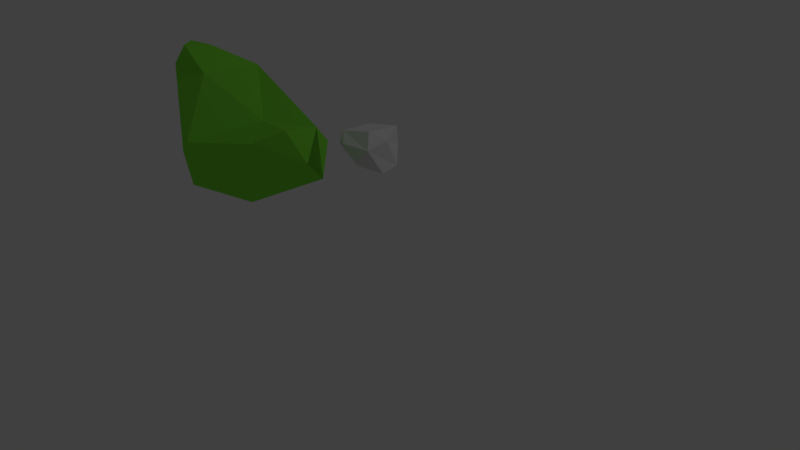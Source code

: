 # Source: kust1.blend  (saved by Blender 2.79.0; exported with 4.5.12 LTS)
import bpy
from mathutils import Matrix  # noqa: F401  (used for matrix-valued properties, if any)

bpy.ops.wm.read_factory_settings(use_empty=True)
scene = bpy.context.scene
scene.name = 'Scene'

# ---- collections
col_collection_1 = bpy.data.collections.new('Collection 1'); scene.collection.children.link(col_collection_1)

# ---- materials (node trees are filled in below, after node groups)
mat_material = bpy.data.materials.new('Material')
mat_material.alpha_threshold = 0.0
mat_material.use_transparent_shadow = False
mat_material.preview_render_type = 'SHADERBALL'
mat_material.diffuse_color = (0.2279, 0.8, 0.05571, 1.0)
mat_material.specular_color = (0.1044, 1.0, 0.1326)
mat_material.roughness = 0.5
mat_material.specular_intensity = 0.0
mat_material.line_color = (0.0, 0.0, 0.0, 1.0)

# ---- material node trees

# ---- world
world_world = bpy.data.worlds.new('World'); scene.world = world_world
world_world.color = (0.05088, 0.05088, 0.05088)
world_world.use_sun_shadow = False
world_world.sun_shadow_jitter_overblur = 0.0
world_world.cycles.sampling_method = 'MANUAL'

# ---- cameras
cam_camera = bpy.data.cameras.new('Camera')
cam_camera.clip_end = 100.0
cam_camera.lens = 35.0
cam_camera.sensor_width = 32.0
cam_camera.sensor_height = 18.0
cam_camera.ortho_scale = 7.314
cam_camera.dof.focus_distance = 0.0
cam_camera.dof.aperture_fstop = 128.0

# ---- lights
light_lamp = bpy.data.lights.new('Lamp', 'POINT')
light_lamp.transmission_factor = 0.0
light_lamp.cutoff_distance = 30.0
light_lamp.energy = 100.0
light_lamp.shadow_buffer_clip_start = 1.001
light_lamp.shadow_soft_size = 0.1
light_lamp.shadow_maximum_resolution = 0.006
light_lamp.use_absolute_resolution = True

# ---- meshes
me_cube_002 = bpy.data.meshes.new('Cube.002')
me_cube_002.from_pydata([(-0.007381, -0.3813, -0.3939), (-0.2039, -0.2411, 0.014), (0.08167, 0.1304, -0.3939), (-0.3141, -0.1063, -0.1278), (0.3939, -0.3939, -0.3939), (0.2424, -0.3147, 0.04419), (0.2797, 0.3004, -0.3939), (0.1114, 0.3803, 0.1216), (0.6149, 0.2329, 0.1029), (0.8262, 0.06527, -0.2102), (0.7742, -0.2012, -0.2102), (0.782, -0.1743, 0.083), (0.1063, -0.07589, 0.1808), (0.568, -0.2012, -0.2102), (0.8556, 0.09567, 0.002921), (-0.007381, -0.3813, -0.3939), (-0.1723, 0.2048, 0.03377), (0.2003, 0.2397, -0.4038), (0.08167, 0.1304, -0.3939), (0.03695, 0.4073, -0.07067), (0.2454, -0.07007, 0.1509)], [(13, 10), (11, 14)], [(15, 1, 3, 2), (17, 16, 19, 6), (5, 4, 10, 11), (4, 5, 1, 15), (17, 6, 4, 0), (7, 16, 1, 12), (14, 8, 11, 10), (4, 6, 9, 10), (7, 20, 11, 8), (6, 19, 8, 14), (12, 1, 5), (6, 14, 9), (14, 10, 9), (11, 20, 5), (2, 0, 15), (0, 4, 15), (1, 16, 3), (16, 2, 3), (0, 18, 17), (18, 16, 17), (18, 0, 2), (16, 18, 2), (16, 7, 19), (8, 19, 7), (20, 7, 12), (5, 20, 12)])
me_cube_002.use_remesh_preserve_volume = False
me_cube_002.use_remesh_preserve_attributes = False
me_cube_002.use_mirror_vertex_groups = False
me_cube_002.update()
me_cube = bpy.data.meshes.new('Cube')
me_cube.from_pydata([(0.7641, 0.7841, -1.0), (1.0, -0.5846, -0.8507), (-1.0, -0.4088, -0.7647), (-1.0, 0.637, -1.0), (0.1246, 1.403, -0.7564), (1.307, -0.7137, 0.08057), (-1.328, 0.1712, 0.02188), (-1.0, 1.0, 0.2645), (0.9742, 0.5479, -0.1009), (0.2746, -1.026, -0.1053), (-1.083, -0.3236, 0.5225), (-0.1904, -0.748, -0.9352), (-1.0, 0.637, -1.0), (-0.9321, -0.2387, 0.8005), (-1.47, 0.2713, 0.4441), (-1.142, 0.3194, 0.6596), (-1.24, 0.0533, 0.7571), (0.414, 0.07672, -0.04407), (-0.6329, 1.216, -0.7471), (1.371, -0.2528, 0.1548), (1.39, 0.0508, -0.3746), (-1.273, -0.07503, 0.6333), (-0.514, -0.2157, 0.4748)], [(0, 11), (4, 18), (7, 14)], [(0, 1, 11, 3), (17, 7, 22, 9), (0, 8, 20, 1), (1, 9, 10, 11), (2, 6, 7, 12), (4, 0, 18, 7), (0, 4, 8), (4, 7, 8), (9, 1, 5), (5, 17, 9), (6, 2, 10), (6, 21, 16, 14), (2, 3, 11), (10, 2, 11), (18, 0, 3), (3, 2, 12), (10, 9, 22), (21, 6, 10), (15, 14, 16), (13, 7, 15, 16), (7, 6, 14, 15), (17, 19, 8), (8, 7, 17), (7, 18, 12), (3, 12, 18), (5, 1, 20), (19, 17, 5), (8, 19, 20), (19, 5, 20), (0, 8, 20), (9, 1, 11), (21, 10, 13), (13, 16, 21), (7, 13, 22), (13, 10, 22)])
_ca = me_cube.color_attributes.new('Col', 'BYTE_COLOR', 'CORNER')
_ca.data.foreach_set('color', [1.0, 1.0, 1.0, 1.0, 1.0, 1.0, 1.0, 1.0, 1.0, 1.0, 1.0, 1.0, 1.0, 1.0, 1.0, 1.0, 1.0, 1.0, 1.0, 1.0, 1.0, 1.0, 1.0, 1.0, 1.0, 1.0, 1.0, 1.0, 1.0, 1.0, 1.0, 1.0, 1.0, 1.0, 1.0, 1.0, 1.0, 1.0, 1.0, 1.0, 1.0, 1.0, 1.0, 1.0, 1.0, 1.0, 1.0, 1.0, 1.0, 1.0, 1.0, 1.0, 1.0, 1.0, 1.0, 1.0, 1.0, 1.0, 1.0, 1.0, 1.0, 1.0, 1.0, 1.0, 1.0, 1.0, 1.0, 1.0, 1.0, 1.0, 1.0, 1.0, 1.0, 1.0, 1.0, 1.0, 1.0, 1.0, 1.0, 1.0, 1.0, 1.0, 1.0, 1.0, 1.0, 1.0, 1.0, 1.0, 1.0, 1.0, 1.0, 1.0, 1.0, 1.0, 1.0, 1.0, 1.0, 1.0, 1.0, 1.0, 1.0, 1.0, 1.0, 1.0, 1.0, 1.0, 1.0, 1.0, 1.0, 1.0, 1.0, 1.0, 1.0, 1.0, 1.0, 1.0, 1.0, 1.0, 1.0, 1.0, 1.0, 1.0, 1.0, 1.0, 1.0, 1.0, 1.0, 1.0, 1.0, 1.0, 1.0, 1.0, 1.0, 1.0, 1.0, 1.0, 1.0, 1.0, 1.0, 1.0, 1.0, 1.0, 1.0, 1.0, 1.0, 1.0, 1.0, 1.0, 1.0, 1.0, 1.0, 1.0, 1.0, 1.0, 1.0, 1.0, 1.0, 1.0, 1.0, 1.0, 1.0, 1.0, 1.0, 1.0, 1.0, 1.0, 1.0, 1.0, 1.0, 1.0, 1.0, 1.0, 1.0, 1.0, 1.0, 1.0, 1.0, 1.0, 1.0, 1.0, 1.0, 1.0, 1.0, 1.0, 1.0, 1.0, 1.0, 1.0, 1.0, 1.0, 1.0, 1.0, 1.0, 1.0, 1.0, 1.0, 1.0, 1.0, 1.0, 1.0, 1.0, 1.0, 1.0, 1.0, 1.0, 1.0, 1.0, 1.0, 1.0, 1.0, 1.0, 1.0, 1.0, 1.0, 1.0, 1.0, 1.0, 1.0, 1.0, 1.0, 1.0, 1.0, 1.0, 1.0, 1.0, 1.0, 1.0, 1.0, 1.0, 1.0, 1.0, 1.0, 1.0, 1.0, 1.0, 1.0, 1.0, 1.0, 1.0, 1.0, 1.0, 1.0, 1.0, 1.0, 1.0, 1.0, 1.0, 1.0, 1.0, 1.0, 1.0, 1.0, 1.0, 1.0, 1.0, 1.0, 1.0, 1.0, 1.0, 1.0, 1.0, 1.0, 1.0, 1.0, 1.0, 1.0, 1.0, 1.0, 1.0, 1.0, 1.0, 1.0, 1.0, 1.0, 1.0, 1.0, 1.0, 1.0, 1.0, 1.0, 1.0, 1.0, 1.0, 1.0, 1.0, 1.0, 1.0, 1.0, 1.0, 1.0, 1.0, 1.0, 1.0, 1.0, 1.0, 1.0, 1.0, 1.0, 1.0, 1.0, 1.0, 1.0, 1.0, 1.0, 1.0, 1.0, 1.0, 1.0, 1.0, 1.0, 1.0, 1.0, 1.0, 1.0, 1.0, 1.0, 1.0, 1.0, 1.0, 1.0, 1.0, 1.0, 1.0, 1.0, 1.0, 1.0, 1.0, 1.0, 1.0, 1.0, 1.0, 1.0, 1.0, 1.0, 1.0, 1.0, 1.0, 1.0, 1.0, 1.0, 1.0, 1.0, 1.0, 1.0, 1.0, 1.0, 1.0, 1.0, 1.0, 1.0, 1.0, 1.0, 1.0, 1.0, 1.0, 1.0, 1.0, 1.0, 1.0, 1.0, 1.0, 1.0, 1.0, 1.0, 1.0, 1.0, 1.0, 1.0, 1.0, 1.0, 1.0, 1.0, 1.0, 1.0, 1.0, 1.0, 1.0, 1.0, 1.0, 1.0, 1.0, 1.0, 1.0, 1.0, 1.0, 1.0, 1.0, 1.0, 1.0, 1.0, 1.0, 1.0, 1.0, 1.0, 1.0, 1.0, 1.0, 1.0, 1.0, 1.0, 1.0, 1.0, 1.0, 1.0, 1.0, 1.0, 1.0, 1.0, 1.0, 1.0, 1.0, 1.0, 1.0, 1.0, 1.0, 1.0, 1.0, 1.0, 1.0, 1.0, 1.0, 1.0, 1.0, 1.0, 1.0, 1.0, 1.0, 1.0, 1.0, 1.0, 1.0, 1.0, 1.0, 1.0, 1.0, 1.0, 1.0, 1.0, 1.0, 1.0, 1.0, 1.0, 1.0, 1.0, 1.0, 1.0, 1.0, 1.0, 1.0, 1.0, 1.0, 1.0, 1.0, 1.0, 1.0, 1.0])
me_cube.materials.append(mat_material)
me_cube.use_remesh_preserve_volume = False
me_cube.use_remesh_preserve_attributes = False
me_cube.use_mirror_vertex_groups = False
me_cube.update()

# ---- objects
ob_cube_001 = bpy.data.objects.new('Cube.001', me_cube_002)
ob_cube = bpy.data.objects.new('Cube', me_cube)
ob_lamp = bpy.data.objects.new('Lamp', light_lamp)
ob_camera = bpy.data.objects.new('Camera', cam_camera)

# ---- transforms, parenting, visibility, modifiers, constraints
ob_cube_001.location = (0.9178, -3.917, 0.581)
ob_cube_001.rotation_euler = (0.0, -0.0, 1.874)
ob_cube_001.lineart.crease_threshold = 0.0
ob_cube.location = (0.3729, -5.612, 1.363)
ob_cube.lock_rotations_4d = False
ob_cube.empty_display_type = 'ARROWS'
ob_cube.lineart.crease_threshold = 0.0
ob_lamp.location = (4.076, 1.005, 5.904)
ob_lamp.rotation_euler = (0.6503, 0.05522, 1.866)
ob_lamp.lock_rotations_4d = False
ob_lamp.empty_display_type = 'ARROWS'
ob_lamp.color = (0.0, 0.0, 0.0, 0.0)
ob_lamp.lineart.crease_threshold = 0.0
ob_camera.location = (10.25, -11.91, 5.344)
ob_camera.rotation_euler = (1.109, 0.0, 0.8149)
ob_camera.lock_rotations_4d = False
ob_camera.empty_display_type = 'ARROWS'
ob_camera.color = (0.0, 0.0, 0.0, 0.0)
ob_camera.display_type = 'WIRE'
ob_camera.lineart.crease_threshold = 0.0

# ---- collection membership
col_collection_1.objects.link(ob_cube_001)
col_collection_1.objects.link(ob_cube)
col_collection_1.objects.link(ob_lamp)
col_collection_1.objects.link(ob_camera)

# ---- scene / render settings (as saved in the file)
scene.camera = ob_camera
scene.frame_start = 1; scene.frame_end = 250; scene.frame_set(0)
scene.render.engine = 'BLENDER_EEVEE_NEXT'
scene.render.resolution_percentage = 50
scene.render.dither_intensity = 0.0
scene.cycles.use_denoising = False
scene.cycles.samples = 128
scene.cycles.sampling_pattern = 'TABULATED_SOBOL'
scene.cycles.use_adaptive_sampling = False
scene.cycles.use_light_tree = False
scene.cycles.blur_glossy = 0.0
scene.cycles.sample_clamp_indirect = 0.0
scene.view_settings.view_transform = 'Standard'
bpy.context.view_layer.update()
